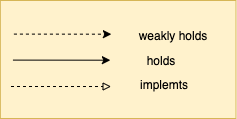

The diagram above was exported from draw.io. Its source (the exported page's mxGraphModel, read from the mxfile embedded in the PNG):
<mxGraphModel dx="946" dy="-502" grid="1" gridSize="10" guides="1" tooltips="1" connect="1" arrows="1" fold="1" page="1" pageScale="1" pageWidth="850" pageHeight="1100" math="0" shadow="0">
  <root>
    <mxCell id="szEX97PnalHrb0kansQ8-0" />
    <mxCell id="szEX97PnalHrb0kansQ8-1" parent="szEX97PnalHrb0kansQ8-0" />
    <mxCell id="szEX97PnalHrb0kansQ8-2" value="" style="group" vertex="1" connectable="0" parent="szEX97PnalHrb0kansQ8-1">
      <mxGeometry x="40.4375" y="1440" width="222.06250000000003" height="100" as="geometry" />
    </mxCell>
    <mxCell id="szEX97PnalHrb0kansQ8-3" value="" style="group" vertex="1" connectable="0" parent="szEX97PnalHrb0kansQ8-2">
      <mxGeometry x="-13.57048611111111" y="-18" width="235.63298611111114" height="118" as="geometry" />
    </mxCell>
    <mxCell id="szEX97PnalHrb0kansQ8-4" value="" style="rounded=0;whiteSpace=wrap;html=1;fillColor=#fff2cc;strokeColor=#d6b656;" vertex="1" parent="szEX97PnalHrb0kansQ8-3">
      <mxGeometry width="235.63298611111114" height="118" as="geometry" />
    </mxCell>
    <mxCell id="szEX97PnalHrb0kansQ8-5" value="" style="endArrow=classic;html=1;rounded=0;dashed=1;entryX=0.141;entryY=0.956;entryDx=0;entryDy=0;entryPerimeter=0;" edge="1" parent="szEX97PnalHrb0kansQ8-3">
      <mxGeometry width="50" height="50" relative="1" as="geometry">
        <mxPoint x="13.57048611111111" y="33.6" as="sourcePoint" />
        <mxPoint x="111.0065763888889" y="33.69599999999991" as="targetPoint" />
      </mxGeometry>
    </mxCell>
    <mxCell id="szEX97PnalHrb0kansQ8-6" value="weakly holds" style="text;html=1;strokeColor=none;fillColor=none;align=center;verticalAlign=middle;whiteSpace=wrap;rounded=0;" vertex="1" parent="szEX97PnalHrb0kansQ8-3">
      <mxGeometry x="135.70486111111111" y="18" width="74.02083333333334" height="36" as="geometry" />
    </mxCell>
    <mxCell id="szEX97PnalHrb0kansQ8-7" value="implemts" style="text;html=1;strokeColor=none;fillColor=none;align=center;verticalAlign=middle;whiteSpace=wrap;rounded=0;" vertex="1" parent="szEX97PnalHrb0kansQ8-3">
      <mxGeometry x="119.36361111111111" y="70" width="90.365625" height="30" as="geometry" />
    </mxCell>
    <mxCell id="szEX97PnalHrb0kansQ8-8" value="" style="group" vertex="1" connectable="0" parent="szEX97PnalHrb0kansQ8-1">
      <mxGeometry x="39.375" y="1472" width="191.25" height="30" as="geometry" />
    </mxCell>
    <mxCell id="szEX97PnalHrb0kansQ8-9" value="holds" style="text;html=1;strokeColor=none;fillColor=none;align=center;verticalAlign=middle;whiteSpace=wrap;rounded=0;" vertex="1" parent="szEX97PnalHrb0kansQ8-8">
      <mxGeometry x="105.1875" y="-4" width="86.0625" height="30" as="geometry" />
    </mxCell>
    <mxCell id="szEX97PnalHrb0kansQ8-10" value="" style="endArrow=block;html=1;rounded=0;endFill=0;entryX=0.47;entryY=0.729;entryDx=0;entryDy=0;entryPerimeter=0;dashed=1;" edge="1" parent="szEX97PnalHrb0kansQ8-1" target="szEX97PnalHrb0kansQ8-4">
      <mxGeometry width="50" height="50" relative="1" as="geometry">
        <mxPoint x="37.500000000000114" y="1507.9999999999995" as="sourcePoint" />
        <mxPoint x="127.5" y="1502" as="targetPoint" />
      </mxGeometry>
    </mxCell>
    <mxCell id="szEX97PnalHrb0kansQ8-11" value="" style="endArrow=classic;html=1;rounded=0;entryX=0.141;entryY=0.956;entryDx=0;entryDy=0;entryPerimeter=0;" edge="1" parent="szEX97PnalHrb0kansQ8-1">
      <mxGeometry width="50" height="50" relative="1" as="geometry">
        <mxPoint x="39.437500000000114" y="1481.5999999999995" as="sourcePoint" />
        <mxPoint x="136.87359027777757" y="1481.696" as="targetPoint" />
      </mxGeometry>
    </mxCell>
  </root>
</mxGraphModel>